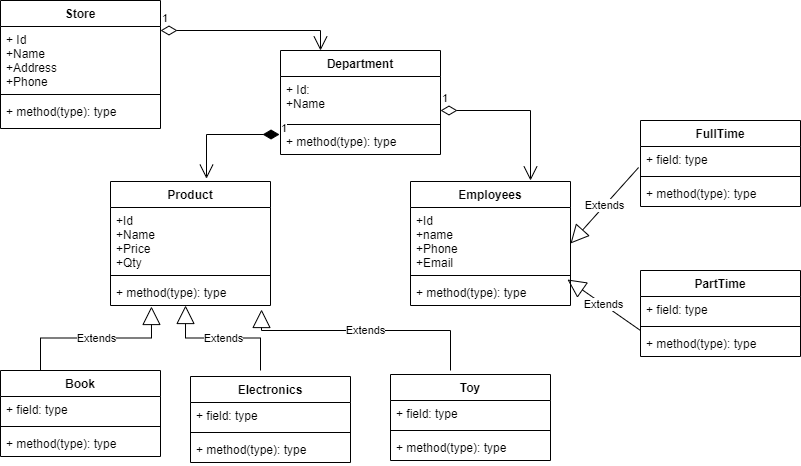

The diagram above was exported from draw.io. Its source (the exported page's mxGraphModel, read from the mxfile embedded in the PNG):
<mxGraphModel dx="1120" dy="452" grid="1" gridSize="10" guides="1" tooltips="1" connect="1" arrows="1" fold="1" page="1" pageScale="1" pageWidth="850" pageHeight="1400" math="0" shadow="0">
  <root>
    <mxCell id="0" />
    <mxCell id="1" parent="0" />
    <mxCell id="ycEhcRfG09P1C-Xbg85o-1" value="Store" style="swimlane;fontStyle=1;align=center;verticalAlign=top;childLayout=stackLayout;horizontal=1;startSize=26;horizontalStack=0;resizeParent=1;resizeParentMax=0;resizeLast=0;collapsible=1;marginBottom=0;" vertex="1" parent="1">
      <mxGeometry x="10" y="30" width="160" height="128" as="geometry" />
    </mxCell>
    <mxCell id="ycEhcRfG09P1C-Xbg85o-2" value="+ Id&#10;+Name&#10;+Address&#10;+Phone&#10;" style="text;strokeColor=none;fillColor=none;align=left;verticalAlign=top;spacingLeft=4;spacingRight=4;overflow=hidden;rotatable=0;points=[[0,0.5],[1,0.5]];portConstraint=eastwest;" vertex="1" parent="ycEhcRfG09P1C-Xbg85o-1">
      <mxGeometry y="26" width="160" height="64" as="geometry" />
    </mxCell>
    <mxCell id="ycEhcRfG09P1C-Xbg85o-3" value="&#10;&#10;" style="line;strokeWidth=1;fillColor=none;align=left;verticalAlign=middle;spacingTop=-1;spacingLeft=3;spacingRight=3;rotatable=0;labelPosition=right;points=[];portConstraint=eastwest;strokeColor=inherit;" vertex="1" parent="ycEhcRfG09P1C-Xbg85o-1">
      <mxGeometry y="90" width="160" height="8" as="geometry" />
    </mxCell>
    <mxCell id="ycEhcRfG09P1C-Xbg85o-4" value="+ method(type): type" style="text;strokeColor=none;fillColor=none;align=left;verticalAlign=top;spacingLeft=4;spacingRight=4;overflow=hidden;rotatable=0;points=[[0,0.5],[1,0.5]];portConstraint=eastwest;" vertex="1" parent="ycEhcRfG09P1C-Xbg85o-1">
      <mxGeometry y="98" width="160" height="30" as="geometry" />
    </mxCell>
    <mxCell id="ycEhcRfG09P1C-Xbg85o-5" value="Department" style="swimlane;fontStyle=1;align=center;verticalAlign=top;childLayout=stackLayout;horizontal=1;startSize=26;horizontalStack=0;resizeParent=1;resizeParentMax=0;resizeLast=0;collapsible=1;marginBottom=0;" vertex="1" parent="1">
      <mxGeometry x="290" y="80" width="160" height="104" as="geometry" />
    </mxCell>
    <mxCell id="ycEhcRfG09P1C-Xbg85o-6" value="+ Id:&#10;+Name" style="text;strokeColor=none;fillColor=none;align=left;verticalAlign=top;spacingLeft=4;spacingRight=4;overflow=hidden;rotatable=0;points=[[0,0.5],[1,0.5]];portConstraint=eastwest;" vertex="1" parent="ycEhcRfG09P1C-Xbg85o-5">
      <mxGeometry y="26" width="160" height="44" as="geometry" />
    </mxCell>
    <mxCell id="ycEhcRfG09P1C-Xbg85o-7" value="" style="line;strokeWidth=1;fillColor=none;align=left;verticalAlign=middle;spacingTop=-1;spacingLeft=3;spacingRight=3;rotatable=0;labelPosition=right;points=[];portConstraint=eastwest;strokeColor=inherit;" vertex="1" parent="ycEhcRfG09P1C-Xbg85o-5">
      <mxGeometry y="70" width="160" height="8" as="geometry" />
    </mxCell>
    <mxCell id="ycEhcRfG09P1C-Xbg85o-8" value="+ method(type): type" style="text;strokeColor=none;fillColor=none;align=left;verticalAlign=top;spacingLeft=4;spacingRight=4;overflow=hidden;rotatable=0;points=[[0,0.5],[1,0.5]];portConstraint=eastwest;" vertex="1" parent="ycEhcRfG09P1C-Xbg85o-5">
      <mxGeometry y="78" width="160" height="26" as="geometry" />
    </mxCell>
    <mxCell id="ycEhcRfG09P1C-Xbg85o-9" value="Product" style="swimlane;fontStyle=1;align=center;verticalAlign=top;childLayout=stackLayout;horizontal=1;startSize=26;horizontalStack=0;resizeParent=1;resizeParentMax=0;resizeLast=0;collapsible=1;marginBottom=0;" vertex="1" parent="1">
      <mxGeometry x="120" y="211" width="160" height="124" as="geometry" />
    </mxCell>
    <mxCell id="ycEhcRfG09P1C-Xbg85o-10" value="+Id&#10;+Name&#10;+Price&#10;+Qty" style="text;strokeColor=none;fillColor=none;align=left;verticalAlign=top;spacingLeft=4;spacingRight=4;overflow=hidden;rotatable=0;points=[[0,0.5],[1,0.5]];portConstraint=eastwest;" vertex="1" parent="ycEhcRfG09P1C-Xbg85o-9">
      <mxGeometry y="26" width="160" height="64" as="geometry" />
    </mxCell>
    <mxCell id="ycEhcRfG09P1C-Xbg85o-11" value="" style="line;strokeWidth=1;fillColor=none;align=left;verticalAlign=middle;spacingTop=-1;spacingLeft=3;spacingRight=3;rotatable=0;labelPosition=right;points=[];portConstraint=eastwest;strokeColor=inherit;" vertex="1" parent="ycEhcRfG09P1C-Xbg85o-9">
      <mxGeometry y="90" width="160" height="8" as="geometry" />
    </mxCell>
    <mxCell id="ycEhcRfG09P1C-Xbg85o-12" value="+ method(type): type" style="text;strokeColor=none;fillColor=none;align=left;verticalAlign=top;spacingLeft=4;spacingRight=4;overflow=hidden;rotatable=0;points=[[0,0.5],[1,0.5]];portConstraint=eastwest;" vertex="1" parent="ycEhcRfG09P1C-Xbg85o-9">
      <mxGeometry y="98" width="160" height="26" as="geometry" />
    </mxCell>
    <mxCell id="ycEhcRfG09P1C-Xbg85o-18" value="Employees" style="swimlane;fontStyle=1;align=center;verticalAlign=top;childLayout=stackLayout;horizontal=1;startSize=26;horizontalStack=0;resizeParent=1;resizeParentMax=0;resizeLast=0;collapsible=1;marginBottom=0;" vertex="1" parent="1">
      <mxGeometry x="420" y="211" width="160" height="124" as="geometry" />
    </mxCell>
    <mxCell id="ycEhcRfG09P1C-Xbg85o-19" value="+Id&#10;+name&#10;+Phone&#10;+Email" style="text;strokeColor=none;fillColor=none;align=left;verticalAlign=top;spacingLeft=4;spacingRight=4;overflow=hidden;rotatable=0;points=[[0,0.5],[1,0.5]];portConstraint=eastwest;" vertex="1" parent="ycEhcRfG09P1C-Xbg85o-18">
      <mxGeometry y="26" width="160" height="64" as="geometry" />
    </mxCell>
    <mxCell id="ycEhcRfG09P1C-Xbg85o-20" value="" style="line;strokeWidth=1;fillColor=none;align=left;verticalAlign=middle;spacingTop=-1;spacingLeft=3;spacingRight=3;rotatable=0;labelPosition=right;points=[];portConstraint=eastwest;strokeColor=inherit;" vertex="1" parent="ycEhcRfG09P1C-Xbg85o-18">
      <mxGeometry y="90" width="160" height="8" as="geometry" />
    </mxCell>
    <mxCell id="ycEhcRfG09P1C-Xbg85o-21" value="+ method(type): type" style="text;strokeColor=none;fillColor=none;align=left;verticalAlign=top;spacingLeft=4;spacingRight=4;overflow=hidden;rotatable=0;points=[[0,0.5],[1,0.5]];portConstraint=eastwest;" vertex="1" parent="ycEhcRfG09P1C-Xbg85o-18">
      <mxGeometry y="98" width="160" height="26" as="geometry" />
    </mxCell>
    <mxCell id="ycEhcRfG09P1C-Xbg85o-22" value="FullTime" style="swimlane;fontStyle=1;align=center;verticalAlign=top;childLayout=stackLayout;horizontal=1;startSize=26;horizontalStack=0;resizeParent=1;resizeParentMax=0;resizeLast=0;collapsible=1;marginBottom=0;" vertex="1" parent="1">
      <mxGeometry x="650" y="150" width="160" height="86" as="geometry" />
    </mxCell>
    <mxCell id="ycEhcRfG09P1C-Xbg85o-23" value="+ field: type" style="text;strokeColor=none;fillColor=none;align=left;verticalAlign=top;spacingLeft=4;spacingRight=4;overflow=hidden;rotatable=0;points=[[0,0.5],[1,0.5]];portConstraint=eastwest;" vertex="1" parent="ycEhcRfG09P1C-Xbg85o-22">
      <mxGeometry y="26" width="160" height="26" as="geometry" />
    </mxCell>
    <mxCell id="ycEhcRfG09P1C-Xbg85o-24" value="" style="line;strokeWidth=1;fillColor=none;align=left;verticalAlign=middle;spacingTop=-1;spacingLeft=3;spacingRight=3;rotatable=0;labelPosition=right;points=[];portConstraint=eastwest;strokeColor=inherit;" vertex="1" parent="ycEhcRfG09P1C-Xbg85o-22">
      <mxGeometry y="52" width="160" height="8" as="geometry" />
    </mxCell>
    <mxCell id="ycEhcRfG09P1C-Xbg85o-25" value="+ method(type): type" style="text;strokeColor=none;fillColor=none;align=left;verticalAlign=top;spacingLeft=4;spacingRight=4;overflow=hidden;rotatable=0;points=[[0,0.5],[1,0.5]];portConstraint=eastwest;" vertex="1" parent="ycEhcRfG09P1C-Xbg85o-22">
      <mxGeometry y="60" width="160" height="26" as="geometry" />
    </mxCell>
    <mxCell id="ycEhcRfG09P1C-Xbg85o-26" value="PartTime" style="swimlane;fontStyle=1;align=center;verticalAlign=top;childLayout=stackLayout;horizontal=1;startSize=26;horizontalStack=0;resizeParent=1;resizeParentMax=0;resizeLast=0;collapsible=1;marginBottom=0;" vertex="1" parent="1">
      <mxGeometry x="650" y="300" width="160" height="86" as="geometry" />
    </mxCell>
    <mxCell id="ycEhcRfG09P1C-Xbg85o-27" value="+ field: type" style="text;strokeColor=none;fillColor=none;align=left;verticalAlign=top;spacingLeft=4;spacingRight=4;overflow=hidden;rotatable=0;points=[[0,0.5],[1,0.5]];portConstraint=eastwest;" vertex="1" parent="ycEhcRfG09P1C-Xbg85o-26">
      <mxGeometry y="26" width="160" height="26" as="geometry" />
    </mxCell>
    <mxCell id="ycEhcRfG09P1C-Xbg85o-28" value="" style="line;strokeWidth=1;fillColor=none;align=left;verticalAlign=middle;spacingTop=-1;spacingLeft=3;spacingRight=3;rotatable=0;labelPosition=right;points=[];portConstraint=eastwest;strokeColor=inherit;" vertex="1" parent="ycEhcRfG09P1C-Xbg85o-26">
      <mxGeometry y="52" width="160" height="8" as="geometry" />
    </mxCell>
    <mxCell id="ycEhcRfG09P1C-Xbg85o-29" value="+ method(type): type" style="text;strokeColor=none;fillColor=none;align=left;verticalAlign=top;spacingLeft=4;spacingRight=4;overflow=hidden;rotatable=0;points=[[0,0.5],[1,0.5]];portConstraint=eastwest;" vertex="1" parent="ycEhcRfG09P1C-Xbg85o-26">
      <mxGeometry y="60" width="160" height="26" as="geometry" />
    </mxCell>
    <mxCell id="ycEhcRfG09P1C-Xbg85o-30" value="Book" style="swimlane;fontStyle=1;align=center;verticalAlign=top;childLayout=stackLayout;horizontal=1;startSize=26;horizontalStack=0;resizeParent=1;resizeParentMax=0;resizeLast=0;collapsible=1;marginBottom=0;" vertex="1" parent="1">
      <mxGeometry x="10" y="400" width="160" height="86" as="geometry" />
    </mxCell>
    <mxCell id="ycEhcRfG09P1C-Xbg85o-31" value="+ field: type" style="text;strokeColor=none;fillColor=none;align=left;verticalAlign=top;spacingLeft=4;spacingRight=4;overflow=hidden;rotatable=0;points=[[0,0.5],[1,0.5]];portConstraint=eastwest;" vertex="1" parent="ycEhcRfG09P1C-Xbg85o-30">
      <mxGeometry y="26" width="160" height="26" as="geometry" />
    </mxCell>
    <mxCell id="ycEhcRfG09P1C-Xbg85o-32" value="" style="line;strokeWidth=1;fillColor=none;align=left;verticalAlign=middle;spacingTop=-1;spacingLeft=3;spacingRight=3;rotatable=0;labelPosition=right;points=[];portConstraint=eastwest;strokeColor=inherit;" vertex="1" parent="ycEhcRfG09P1C-Xbg85o-30">
      <mxGeometry y="52" width="160" height="8" as="geometry" />
    </mxCell>
    <mxCell id="ycEhcRfG09P1C-Xbg85o-33" value="+ method(type): type" style="text;strokeColor=none;fillColor=none;align=left;verticalAlign=top;spacingLeft=4;spacingRight=4;overflow=hidden;rotatable=0;points=[[0,0.5],[1,0.5]];portConstraint=eastwest;" vertex="1" parent="ycEhcRfG09P1C-Xbg85o-30">
      <mxGeometry y="60" width="160" height="26" as="geometry" />
    </mxCell>
    <mxCell id="ycEhcRfG09P1C-Xbg85o-34" value="Electronics" style="swimlane;fontStyle=1;align=center;verticalAlign=top;childLayout=stackLayout;horizontal=1;startSize=26;horizontalStack=0;resizeParent=1;resizeParentMax=0;resizeLast=0;collapsible=1;marginBottom=0;" vertex="1" parent="1">
      <mxGeometry x="200" y="406" width="160" height="86" as="geometry" />
    </mxCell>
    <mxCell id="ycEhcRfG09P1C-Xbg85o-35" value="+ field: type" style="text;strokeColor=none;fillColor=none;align=left;verticalAlign=top;spacingLeft=4;spacingRight=4;overflow=hidden;rotatable=0;points=[[0,0.5],[1,0.5]];portConstraint=eastwest;" vertex="1" parent="ycEhcRfG09P1C-Xbg85o-34">
      <mxGeometry y="26" width="160" height="26" as="geometry" />
    </mxCell>
    <mxCell id="ycEhcRfG09P1C-Xbg85o-36" value="" style="line;strokeWidth=1;fillColor=none;align=left;verticalAlign=middle;spacingTop=-1;spacingLeft=3;spacingRight=3;rotatable=0;labelPosition=right;points=[];portConstraint=eastwest;strokeColor=inherit;" vertex="1" parent="ycEhcRfG09P1C-Xbg85o-34">
      <mxGeometry y="52" width="160" height="8" as="geometry" />
    </mxCell>
    <mxCell id="ycEhcRfG09P1C-Xbg85o-37" value="+ method(type): type" style="text;strokeColor=none;fillColor=none;align=left;verticalAlign=top;spacingLeft=4;spacingRight=4;overflow=hidden;rotatable=0;points=[[0,0.5],[1,0.5]];portConstraint=eastwest;" vertex="1" parent="ycEhcRfG09P1C-Xbg85o-34">
      <mxGeometry y="60" width="160" height="26" as="geometry" />
    </mxCell>
    <mxCell id="ycEhcRfG09P1C-Xbg85o-38" value="Toy" style="swimlane;fontStyle=1;align=center;verticalAlign=top;childLayout=stackLayout;horizontal=1;startSize=26;horizontalStack=0;resizeParent=1;resizeParentMax=0;resizeLast=0;collapsible=1;marginBottom=0;" vertex="1" parent="1">
      <mxGeometry x="400" y="404" width="160" height="86" as="geometry" />
    </mxCell>
    <mxCell id="ycEhcRfG09P1C-Xbg85o-39" value="+ field: type" style="text;strokeColor=none;fillColor=none;align=left;verticalAlign=top;spacingLeft=4;spacingRight=4;overflow=hidden;rotatable=0;points=[[0,0.5],[1,0.5]];portConstraint=eastwest;" vertex="1" parent="ycEhcRfG09P1C-Xbg85o-38">
      <mxGeometry y="26" width="160" height="26" as="geometry" />
    </mxCell>
    <mxCell id="ycEhcRfG09P1C-Xbg85o-40" value="" style="line;strokeWidth=1;fillColor=none;align=left;verticalAlign=middle;spacingTop=-1;spacingLeft=3;spacingRight=3;rotatable=0;labelPosition=right;points=[];portConstraint=eastwest;strokeColor=inherit;" vertex="1" parent="ycEhcRfG09P1C-Xbg85o-38">
      <mxGeometry y="52" width="160" height="8" as="geometry" />
    </mxCell>
    <mxCell id="ycEhcRfG09P1C-Xbg85o-41" value="+ method(type): type" style="text;strokeColor=none;fillColor=none;align=left;verticalAlign=top;spacingLeft=4;spacingRight=4;overflow=hidden;rotatable=0;points=[[0,0.5],[1,0.5]];portConstraint=eastwest;" vertex="1" parent="ycEhcRfG09P1C-Xbg85o-38">
      <mxGeometry y="60" width="160" height="26" as="geometry" />
    </mxCell>
    <mxCell id="ycEhcRfG09P1C-Xbg85o-42" value="1" style="endArrow=open;html=1;endSize=12;startArrow=diamondThin;startSize=14;startFill=0;edgeStyle=orthogonalEdgeStyle;align=left;verticalAlign=bottom;rounded=0;entryX=0.25;entryY=0;entryDx=0;entryDy=0;" edge="1" parent="1" target="ycEhcRfG09P1C-Xbg85o-5">
      <mxGeometry x="-1" y="3" relative="1" as="geometry">
        <mxPoint x="170" y="60" as="sourcePoint" />
        <mxPoint x="330" y="60" as="targetPoint" />
      </mxGeometry>
    </mxCell>
    <mxCell id="ycEhcRfG09P1C-Xbg85o-43" value="1" style="endArrow=open;html=1;endSize=12;startArrow=diamondThin;startSize=14;startFill=1;edgeStyle=orthogonalEdgeStyle;align=left;verticalAlign=bottom;rounded=0;entryX=0.6;entryY=-0.023;entryDx=0;entryDy=0;entryPerimeter=0;exitX=-0.006;exitY=0.231;exitDx=0;exitDy=0;exitPerimeter=0;" edge="1" parent="1" source="ycEhcRfG09P1C-Xbg85o-8" target="ycEhcRfG09P1C-Xbg85o-9">
      <mxGeometry x="-1" y="3" relative="1" as="geometry">
        <mxPoint x="150" y="140" as="sourcePoint" />
        <mxPoint x="270" y="170" as="targetPoint" />
      </mxGeometry>
    </mxCell>
    <mxCell id="ycEhcRfG09P1C-Xbg85o-44" value="1" style="endArrow=open;html=1;endSize=12;startArrow=diamondThin;startSize=14;startFill=0;edgeStyle=orthogonalEdgeStyle;align=left;verticalAlign=bottom;rounded=0;" edge="1" parent="1">
      <mxGeometry x="-1" y="3" relative="1" as="geometry">
        <mxPoint x="450" y="140" as="sourcePoint" />
        <mxPoint x="540" y="210" as="targetPoint" />
      </mxGeometry>
    </mxCell>
    <mxCell id="ycEhcRfG09P1C-Xbg85o-46" value="Extends" style="endArrow=block;endSize=16;endFill=0;html=1;rounded=0;exitX=-0.012;exitY=0.808;exitDx=0;exitDy=0;exitPerimeter=0;entryX=1;entryY=0.5;entryDx=0;entryDy=0;" edge="1" parent="1" source="ycEhcRfG09P1C-Xbg85o-23" target="ycEhcRfG09P1C-Xbg85o-18">
      <mxGeometry width="160" relative="1" as="geometry">
        <mxPoint x="580" y="260" as="sourcePoint" />
        <mxPoint x="600" y="350" as="targetPoint" />
      </mxGeometry>
    </mxCell>
    <mxCell id="ycEhcRfG09P1C-Xbg85o-47" value="Extends" style="endArrow=block;endSize=16;endFill=0;html=1;rounded=0;exitX=0;exitY=0;exitDx=0;exitDy=0;exitPerimeter=0;entryX=0.981;entryY=0;entryDx=0;entryDy=0;entryPerimeter=0;" edge="1" parent="1" source="ycEhcRfG09P1C-Xbg85o-29" target="ycEhcRfG09P1C-Xbg85o-21">
      <mxGeometry width="160" relative="1" as="geometry">
        <mxPoint x="640" y="350" as="sourcePoint" />
        <mxPoint x="580" y="300" as="targetPoint" />
      </mxGeometry>
    </mxCell>
    <mxCell id="ycEhcRfG09P1C-Xbg85o-48" value="Extends" style="endArrow=block;endSize=16;endFill=0;html=1;rounded=0;exitX=0.25;exitY=0;exitDx=0;exitDy=0;entryX=0.256;entryY=1.038;entryDx=0;entryDy=0;entryPerimeter=0;edgeStyle=orthogonalEdgeStyle;" edge="1" parent="1" source="ycEhcRfG09P1C-Xbg85o-30" target="ycEhcRfG09P1C-Xbg85o-12">
      <mxGeometry width="160" relative="1" as="geometry">
        <mxPoint x="40" y="370" as="sourcePoint" />
        <mxPoint x="200" y="370" as="targetPoint" />
      </mxGeometry>
    </mxCell>
    <mxCell id="ycEhcRfG09P1C-Xbg85o-49" value="Extends" style="endArrow=block;endSize=16;endFill=0;html=1;rounded=0;entryX=0.469;entryY=1;entryDx=0;entryDy=0;entryPerimeter=0;edgeStyle=orthogonalEdgeStyle;" edge="1" parent="1" target="ycEhcRfG09P1C-Xbg85o-12">
      <mxGeometry width="160" relative="1" as="geometry">
        <mxPoint x="270" y="400" as="sourcePoint" />
        <mxPoint x="330" y="360" as="targetPoint" />
      </mxGeometry>
    </mxCell>
    <mxCell id="ycEhcRfG09P1C-Xbg85o-50" value="Extends" style="endArrow=block;endSize=16;endFill=0;html=1;rounded=0;entryX=0.944;entryY=1.154;entryDx=0;entryDy=0;entryPerimeter=0;edgeStyle=orthogonalEdgeStyle;" edge="1" parent="1" target="ycEhcRfG09P1C-Xbg85o-12">
      <mxGeometry width="160" relative="1" as="geometry">
        <mxPoint x="460" y="400" as="sourcePoint" />
        <mxPoint x="530" y="360" as="targetPoint" />
        <Array as="points">
          <mxPoint x="460" y="360" />
          <mxPoint x="271" y="360" />
        </Array>
      </mxGeometry>
    </mxCell>
  </root>
</mxGraphModel>